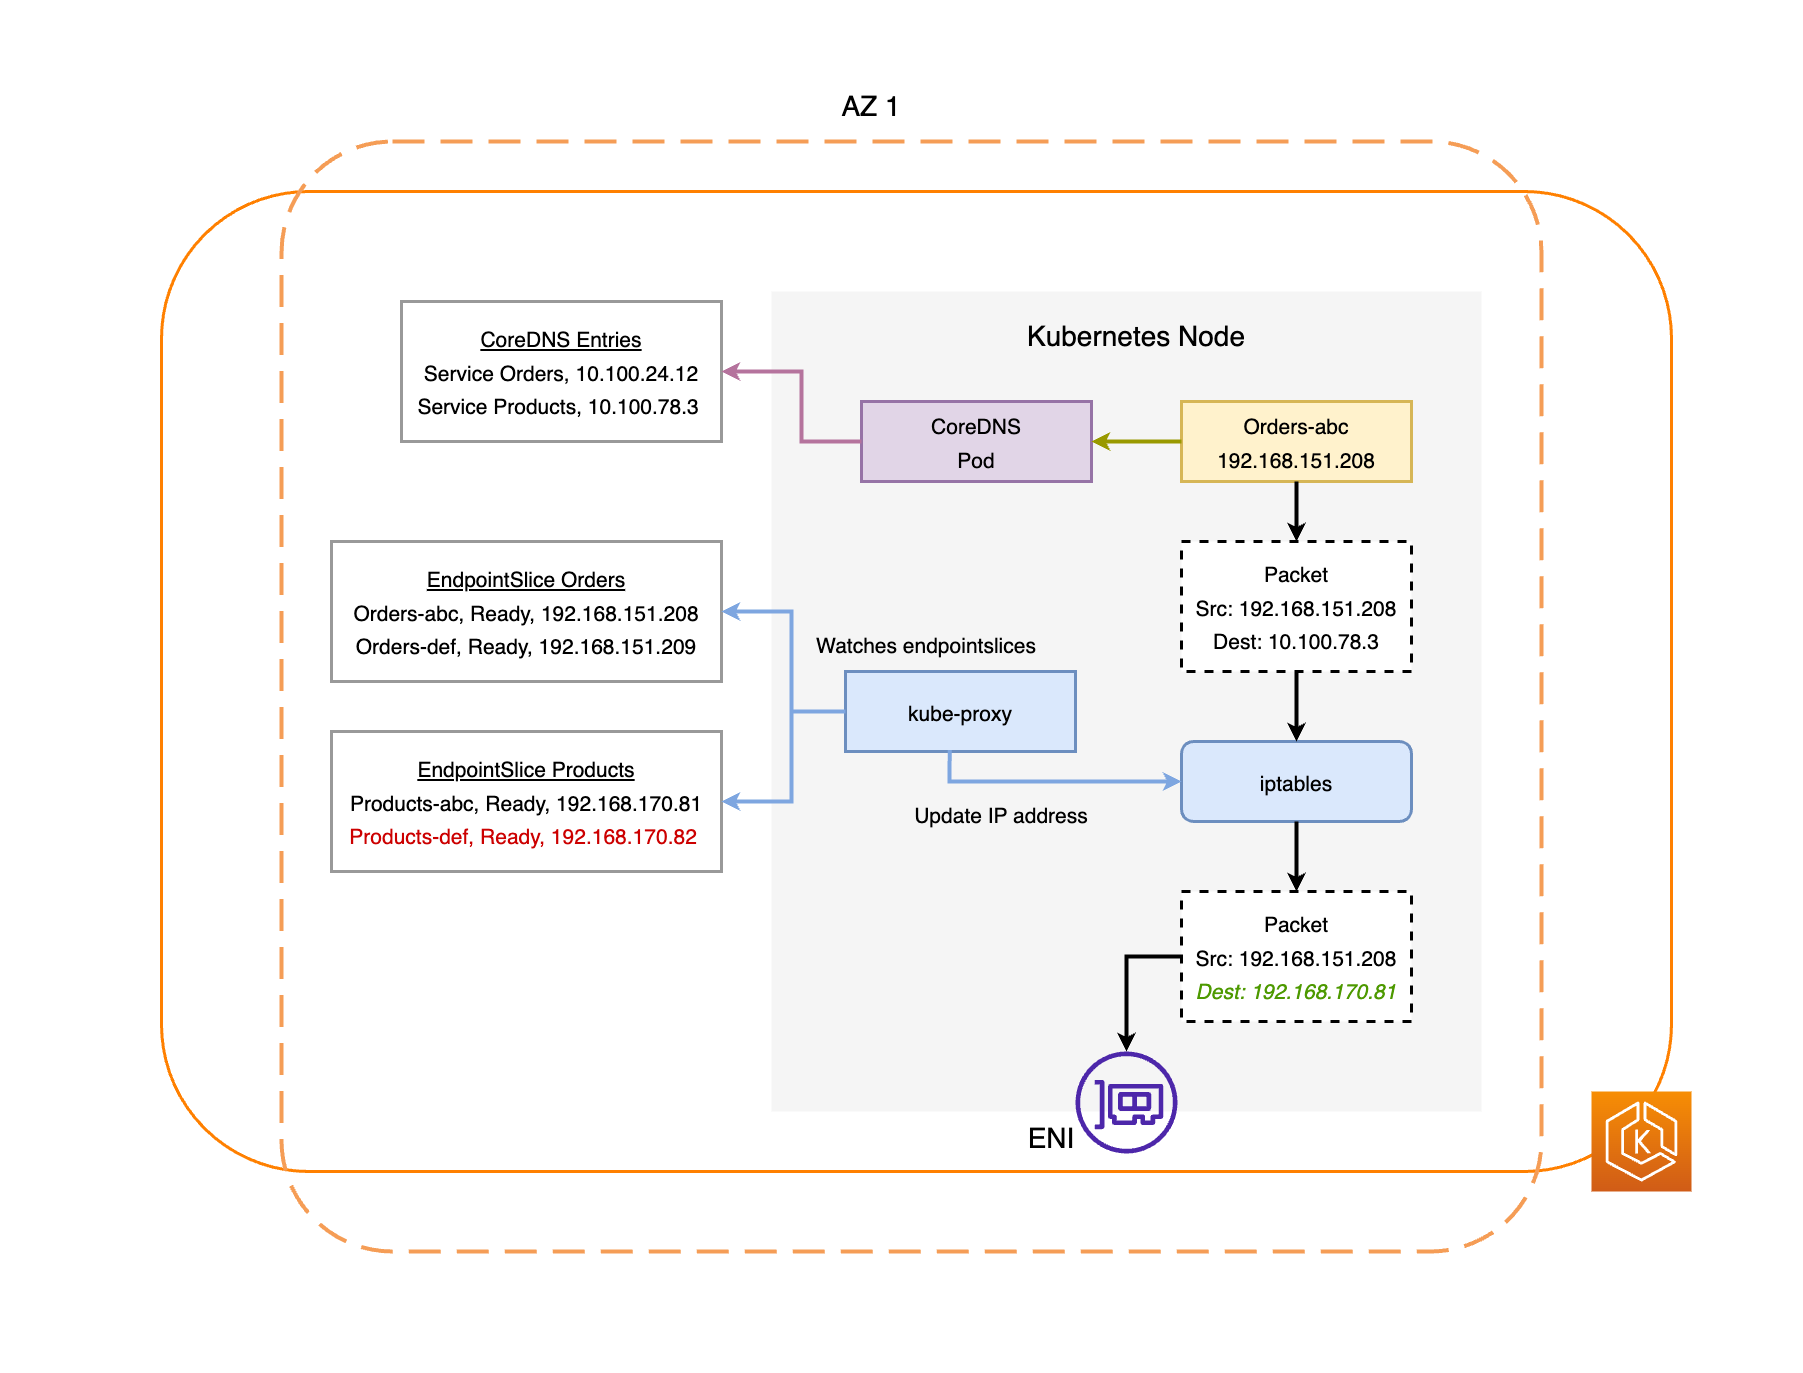

The diagram above was exported from draw.io. Its source (the exported page's mxGraphModel, read from the mxfile embedded in the PNG):
<mxGraphModel dx="3679" dy="2873" grid="1" gridSize="10" guides="1" tooltips="1" connect="1" arrows="1" fold="1" page="1" pageScale="1" pageWidth="827" pageHeight="1169" math="0" shadow="0">
  <root>
    <mxCell id="0" />
    <mxCell id="1" parent="0" />
    <mxCell id="_2C8wen7v8ufLDd9XWoV-51" value="" style="rounded=1;whiteSpace=wrap;html=1;strokeColor=none;strokeWidth=3;fontSize=21;fontColor=#4D9900;fillColor=default;" vertex="1" parent="1">
      <mxGeometry x="-430" y="-110" width="1800" height="1370" as="geometry" />
    </mxCell>
    <mxCell id="1bvCguPk32cLeg4x1CwQ-5" value="" style="rounded=1;whiteSpace=wrap;html=1;fillColor=none;strokeColor=#FF8000;strokeWidth=3;" parent="1" vertex="1">
      <mxGeometry x="-270" y="80" width="1510" height="980" as="geometry" />
    </mxCell>
    <mxCell id="_2C8wen7v8ufLDd9XWoV-7" value="" style="rounded=1;arcSize=10;dashed=1;strokeColor=#F59D56;fillColor=none;gradientColor=none;dashPattern=8 4;strokeWidth=4;fontSize=23;" vertex="1" parent="1">
      <mxGeometry x="-150" y="30" width="1260" height="1110" as="geometry" />
    </mxCell>
    <mxCell id="_2C8wen7v8ufLDd9XWoV-8" value="&lt;font style=&quot;font-size: 28px;&quot;&gt;AZ 1&lt;/font&gt;" style="text;html=1;strokeColor=none;fillColor=none;align=center;verticalAlign=middle;whiteSpace=wrap;rounded=0;dashed=1;strokeWidth=4;fontSize=23;" vertex="1" parent="1">
      <mxGeometry x="400" y="-20" width="80" height="30" as="geometry" />
    </mxCell>
    <mxCell id="_2C8wen7v8ufLDd9XWoV-9" value="" style="rounded=0;whiteSpace=wrap;html=1;dashed=1;strokeWidth=4;fontSize=28;fillColor=#f5f5f5;strokeColor=none;fontColor=#333333;" vertex="1" parent="1">
      <mxGeometry x="340" y="180" width="710" height="820" as="geometry" />
    </mxCell>
    <mxCell id="_2C8wen7v8ufLDd9XWoV-10" value="&lt;span style=&quot;font-size: 28px;&quot;&gt;Kubernetes Node&lt;/span&gt;" style="text;html=1;strokeColor=none;fillColor=none;align=center;verticalAlign=middle;whiteSpace=wrap;rounded=0;dashed=1;strokeWidth=4;fontSize=23;" vertex="1" parent="1">
      <mxGeometry x="590" y="210" width="230" height="30" as="geometry" />
    </mxCell>
    <mxCell id="_2C8wen7v8ufLDd9XWoV-11" value="&lt;font style=&quot;font-size: 21px;&quot;&gt;Orders-abc&lt;br&gt;192.168.151.208&lt;/font&gt;" style="rounded=0;whiteSpace=wrap;html=1;strokeWidth=3;fontSize=28;fillColor=#fff2cc;strokeColor=#d6b656;" vertex="1" parent="1">
      <mxGeometry x="750" y="290" width="230" height="80" as="geometry" />
    </mxCell>
    <mxCell id="_2C8wen7v8ufLDd9XWoV-12" value="&lt;font style=&quot;font-size: 21px;&quot;&gt;Packet&lt;br&gt;Src: 192.168.151.208&lt;br&gt;Dest: 10.100.78.3&lt;br&gt;&lt;/font&gt;" style="rounded=0;whiteSpace=wrap;html=1;strokeWidth=3;fontSize=28;dashed=1;" vertex="1" parent="1">
      <mxGeometry x="750" y="430" width="230" height="130" as="geometry" />
    </mxCell>
    <mxCell id="_2C8wen7v8ufLDd9XWoV-13" value="&lt;font style=&quot;font-size: 21px;&quot;&gt;CoreDNS&lt;br&gt;Pod&lt;br&gt;&lt;/font&gt;" style="rounded=0;whiteSpace=wrap;html=1;strokeWidth=3;fontSize=28;fillColor=#e1d5e7;strokeColor=#9673a6;" vertex="1" parent="1">
      <mxGeometry x="430" y="290" width="230" height="80" as="geometry" />
    </mxCell>
    <mxCell id="_2C8wen7v8ufLDd9XWoV-14" value="&lt;font style=&quot;font-size: 21px;&quot;&gt;&lt;u&gt;CoreDNS Entries&lt;/u&gt;&lt;br&gt;Service Orders, 10.100.24.12&lt;br&gt;Service Products, 10.100.78.3&amp;nbsp;&lt;br&gt;&lt;/font&gt;" style="rounded=0;whiteSpace=wrap;html=1;strokeWidth=3;fontSize=28;strokeColor=#999999;" vertex="1" parent="1">
      <mxGeometry x="-30" y="190" width="320" height="140" as="geometry" />
    </mxCell>
    <mxCell id="_2C8wen7v8ufLDd9XWoV-15" value="&lt;font style=&quot;font-size: 21px;&quot;&gt;&lt;u&gt;EndpointSlice Orders&lt;/u&gt;&lt;br&gt;Orders-abc, Ready, 192.168.151.208&lt;br&gt;Orders-def, Ready, 192.168.151.209&lt;br&gt;&lt;/font&gt;" style="rounded=0;whiteSpace=wrap;html=1;strokeWidth=3;fontSize=28;strokeColor=#999999;" vertex="1" parent="1">
      <mxGeometry x="-100" y="430" width="390" height="140" as="geometry" />
    </mxCell>
    <mxCell id="_2C8wen7v8ufLDd9XWoV-16" value="&lt;font style=&quot;font-size: 21px;&quot;&gt;&lt;u&gt;EndpointSlice Products&lt;/u&gt;&lt;br&gt;Products-abc, Ready, 192.168.170.81&lt;br&gt;&lt;font color=&quot;#cc0000&quot;&gt;Products-def, Ready, 192.168.170.82&amp;nbsp;&lt;/font&gt;&lt;br&gt;&lt;/font&gt;" style="rounded=0;whiteSpace=wrap;html=1;strokeWidth=3;fontSize=28;strokeColor=#999999;" vertex="1" parent="1">
      <mxGeometry x="-100" y="620" width="390" height="140" as="geometry" />
    </mxCell>
    <mxCell id="_2C8wen7v8ufLDd9XWoV-17" value="&lt;font style=&quot;font-size: 21px;&quot;&gt;iptables&lt;br&gt;&lt;/font&gt;" style="rounded=1;whiteSpace=wrap;html=1;strokeWidth=3;fontSize=28;fillColor=#dae8fc;strokeColor=#6c8ebf;" vertex="1" parent="1">
      <mxGeometry x="750" y="630" width="230" height="80" as="geometry" />
    </mxCell>
    <mxCell id="_2C8wen7v8ufLDd9XWoV-18" value="&lt;font style=&quot;font-size: 21px;&quot;&gt;kube-proxy&lt;br&gt;&lt;/font&gt;" style="rounded=0;whiteSpace=wrap;html=1;strokeWidth=3;fontSize=28;fillColor=#dae8fc;strokeColor=#6c8ebf;" vertex="1" parent="1">
      <mxGeometry x="414" y="560" width="230" height="80" as="geometry" />
    </mxCell>
    <mxCell id="_2C8wen7v8ufLDd9XWoV-19" value="" style="endArrow=classic;startArrow=classic;html=1;rounded=0;fontSize=21;entryX=1;entryY=0.5;entryDx=0;entryDy=0;exitX=1;exitY=0.5;exitDx=0;exitDy=0;strokeWidth=4;strokeColor=#7EA6E0;" edge="1" parent="1" source="_2C8wen7v8ufLDd9XWoV-16" target="_2C8wen7v8ufLDd9XWoV-15">
      <mxGeometry width="50" height="50" relative="1" as="geometry">
        <mxPoint x="960" y="510" as="sourcePoint" />
        <mxPoint x="1010" y="460" as="targetPoint" />
        <Array as="points">
          <mxPoint x="360" y="690" />
          <mxPoint x="360" y="500" />
        </Array>
      </mxGeometry>
    </mxCell>
    <mxCell id="_2C8wen7v8ufLDd9XWoV-20" value="" style="endArrow=none;html=1;rounded=0;strokeColor=#7EA6E0;strokeWidth=4;fontSize=21;entryX=0;entryY=0.5;entryDx=0;entryDy=0;" edge="1" parent="1" target="_2C8wen7v8ufLDd9XWoV-18">
      <mxGeometry width="50" height="50" relative="1" as="geometry">
        <mxPoint x="360" y="600" as="sourcePoint" />
        <mxPoint x="1010" y="460" as="targetPoint" />
      </mxGeometry>
    </mxCell>
    <mxCell id="_2C8wen7v8ufLDd9XWoV-21" value="" style="endArrow=classic;html=1;rounded=0;strokeColor=#7EA6E0;strokeWidth=4;fontSize=21;exitX=0.453;exitY=0.98;exitDx=0;exitDy=0;entryX=0;entryY=0.5;entryDx=0;entryDy=0;exitPerimeter=0;" edge="1" parent="1" source="_2C8wen7v8ufLDd9XWoV-18" target="_2C8wen7v8ufLDd9XWoV-17">
      <mxGeometry width="50" height="50" relative="1" as="geometry">
        <mxPoint x="960" y="510" as="sourcePoint" />
        <mxPoint x="1010" y="460" as="targetPoint" />
        <Array as="points">
          <mxPoint x="518" y="670" />
        </Array>
      </mxGeometry>
    </mxCell>
    <mxCell id="_2C8wen7v8ufLDd9XWoV-22" value="Update IP address" style="text;html=1;strokeColor=none;fillColor=none;align=center;verticalAlign=middle;whiteSpace=wrap;rounded=0;strokeWidth=3;fontSize=21;" vertex="1" parent="1">
      <mxGeometry x="480" y="690" width="180" height="30" as="geometry" />
    </mxCell>
    <mxCell id="_2C8wen7v8ufLDd9XWoV-23" value="Watches endpointslices" style="text;html=1;strokeColor=none;fillColor=none;align=center;verticalAlign=middle;whiteSpace=wrap;rounded=0;strokeWidth=3;fontSize=21;" vertex="1" parent="1">
      <mxGeometry x="380" y="520" width="230" height="30" as="geometry" />
    </mxCell>
    <mxCell id="_2C8wen7v8ufLDd9XWoV-24" value="&lt;font style=&quot;font-size: 21px;&quot;&gt;Packet&lt;br&gt;Src: 192.168.151.208&lt;br&gt;&lt;i&gt;&lt;font color=&quot;#4d9900&quot;&gt;Dest:&amp;nbsp;192.168.170.81&lt;/font&gt;&lt;/i&gt;&lt;br&gt;&lt;/font&gt;" style="rounded=0;whiteSpace=wrap;html=1;strokeWidth=3;fontSize=28;dashed=1;" vertex="1" parent="1">
      <mxGeometry x="750" y="780" width="230" height="130" as="geometry" />
    </mxCell>
    <mxCell id="_2C8wen7v8ufLDd9XWoV-25" value="" style="sketch=0;outlineConnect=0;fontColor=#232F3E;gradientColor=none;fillColor=#4D27AA;strokeColor=none;dashed=0;verticalLabelPosition=bottom;verticalAlign=top;align=center;html=1;fontSize=12;fontStyle=0;aspect=fixed;pointerEvents=1;shape=mxgraph.aws4.elastic_network_interface;rounded=1;strokeWidth=3;" vertex="1" parent="1">
      <mxGeometry x="644" y="940" width="102" height="102" as="geometry" />
    </mxCell>
    <mxCell id="_2C8wen7v8ufLDd9XWoV-26" value="&lt;span style=&quot;font-size: 28px;&quot;&gt;ENI&lt;/span&gt;" style="text;html=1;strokeColor=none;fillColor=none;align=center;verticalAlign=middle;whiteSpace=wrap;rounded=0;dashed=1;strokeWidth=4;fontSize=23;" vertex="1" parent="1">
      <mxGeometry x="580" y="1012" width="80" height="30" as="geometry" />
    </mxCell>
    <mxCell id="_2C8wen7v8ufLDd9XWoV-27" value="" style="endArrow=classic;html=1;rounded=0;strokeColor=#B5739D;strokeWidth=4;fontSize=21;fontColor=#4D9900;entryX=1;entryY=0.5;entryDx=0;entryDy=0;exitX=0;exitY=0.5;exitDx=0;exitDy=0;" edge="1" parent="1" source="_2C8wen7v8ufLDd9XWoV-13" target="_2C8wen7v8ufLDd9XWoV-14">
      <mxGeometry width="50" height="50" relative="1" as="geometry">
        <mxPoint x="960" y="620" as="sourcePoint" />
        <mxPoint x="1010" y="570" as="targetPoint" />
        <Array as="points">
          <mxPoint x="370" y="330" />
          <mxPoint x="370" y="260" />
        </Array>
      </mxGeometry>
    </mxCell>
    <mxCell id="_2C8wen7v8ufLDd9XWoV-28" value="" style="endArrow=classic;html=1;rounded=0;strokeColor=#999900;strokeWidth=4;fontSize=21;fontColor=#4D9900;entryX=1;entryY=0.5;entryDx=0;entryDy=0;exitX=0;exitY=0.5;exitDx=0;exitDy=0;" edge="1" parent="1" source="_2C8wen7v8ufLDd9XWoV-11" target="_2C8wen7v8ufLDd9XWoV-13">
      <mxGeometry width="50" height="50" relative="1" as="geometry">
        <mxPoint x="960" y="620" as="sourcePoint" />
        <mxPoint x="1010" y="570" as="targetPoint" />
      </mxGeometry>
    </mxCell>
    <mxCell id="_2C8wen7v8ufLDd9XWoV-29" value="" style="endArrow=classic;html=1;rounded=0;strokeColor=#000000;strokeWidth=4;fontSize=21;fontColor=#4D9900;exitX=0.5;exitY=1;exitDx=0;exitDy=0;entryX=0.5;entryY=0;entryDx=0;entryDy=0;" edge="1" parent="1" source="_2C8wen7v8ufLDd9XWoV-11" target="_2C8wen7v8ufLDd9XWoV-12">
      <mxGeometry width="50" height="50" relative="1" as="geometry">
        <mxPoint x="960" y="620" as="sourcePoint" />
        <mxPoint x="1010" y="570" as="targetPoint" />
      </mxGeometry>
    </mxCell>
    <mxCell id="_2C8wen7v8ufLDd9XWoV-30" value="" style="endArrow=classic;html=1;rounded=0;strokeColor=#000000;strokeWidth=4;fontSize=21;fontColor=#4D9900;exitX=0.5;exitY=1;exitDx=0;exitDy=0;entryX=0.5;entryY=0;entryDx=0;entryDy=0;" edge="1" parent="1" source="_2C8wen7v8ufLDd9XWoV-12" target="_2C8wen7v8ufLDd9XWoV-17">
      <mxGeometry width="50" height="50" relative="1" as="geometry">
        <mxPoint x="875" y="380" as="sourcePoint" />
        <mxPoint x="875" y="440" as="targetPoint" />
      </mxGeometry>
    </mxCell>
    <mxCell id="_2C8wen7v8ufLDd9XWoV-31" value="" style="endArrow=classic;html=1;rounded=0;strokeColor=#000000;strokeWidth=4;fontSize=21;fontColor=#4D9900;exitX=0.5;exitY=1;exitDx=0;exitDy=0;entryX=0.5;entryY=0;entryDx=0;entryDy=0;" edge="1" parent="1" source="_2C8wen7v8ufLDd9XWoV-17" target="_2C8wen7v8ufLDd9XWoV-24">
      <mxGeometry width="50" height="50" relative="1" as="geometry">
        <mxPoint x="875" y="570" as="sourcePoint" />
        <mxPoint x="875" y="640" as="targetPoint" />
      </mxGeometry>
    </mxCell>
    <mxCell id="_2C8wen7v8ufLDd9XWoV-33" value="" style="endArrow=classic;html=1;rounded=0;strokeColor=#000000;strokeWidth=4;fontSize=21;fontColor=#4D9900;exitX=0;exitY=0.5;exitDx=0;exitDy=0;" edge="1" parent="1" source="_2C8wen7v8ufLDd9XWoV-24" target="_2C8wen7v8ufLDd9XWoV-25">
      <mxGeometry width="50" height="50" relative="1" as="geometry">
        <mxPoint x="875" y="720" as="sourcePoint" />
        <mxPoint x="875" y="790" as="targetPoint" />
        <Array as="points">
          <mxPoint x="695" y="845" />
        </Array>
      </mxGeometry>
    </mxCell>
    <mxCell id="_2C8wen7v8ufLDd9XWoV-67" value="" style="sketch=0;points=[[0,0,0],[0.25,0,0],[0.5,0,0],[0.75,0,0],[1,0,0],[0,1,0],[0.25,1,0],[0.5,1,0],[0.75,1,0],[1,1,0],[0,0.25,0],[0,0.5,0],[0,0.75,0],[1,0.25,0],[1,0.5,0],[1,0.75,0]];outlineConnect=0;fontColor=#232F3E;gradientColor=#F78E04;gradientDirection=north;fillColor=#D05C17;strokeColor=#ffffff;dashed=0;verticalLabelPosition=bottom;verticalAlign=top;align=center;html=1;fontSize=12;fontStyle=0;aspect=fixed;shape=mxgraph.aws4.resourceIcon;resIcon=mxgraph.aws4.eks;rounded=1;strokeWidth=3;" vertex="1" parent="1">
      <mxGeometry x="1160" y="980" width="100" height="100" as="geometry" />
    </mxCell>
  </root>
</mxGraphModel>